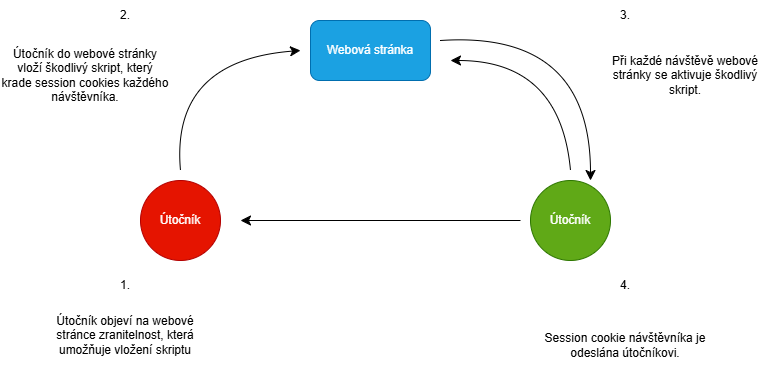

The diagram above was exported from draw.io. Its source (the exported page's mxGraphModel, read from the mxfile embedded in the PNG):
<mxGraphModel dx="859" dy="802" grid="1" gridSize="10" guides="1" tooltips="1" connect="1" arrows="1" fold="1" page="1" pageScale="1" pageWidth="827" pageHeight="1169" math="0" shadow="0">
  <root>
    <mxCell id="0" />
    <mxCell id="1" parent="0" />
    <mxCell id="vDMDdg-eA8p1C8Eha-Rg-1" value="Útočník" style="ellipse;whiteSpace=wrap;html=1;aspect=fixed;fillColor=light-dark(#e51400, #c41d0e);fontColor=#ffffff;strokeColor=#B20000;" vertex="1" parent="1">
      <mxGeometry x="220" y="490" width="80" height="80" as="geometry" />
    </mxCell>
    <mxCell id="vDMDdg-eA8p1C8Eha-Rg-3" value="Webová stránka" style="rounded=1;whiteSpace=wrap;html=1;fillColor=#1ba1e2;fontColor=#ffffff;strokeColor=#006EAF;" vertex="1" parent="1">
      <mxGeometry x="390" y="330" width="120" height="60" as="geometry" />
    </mxCell>
    <mxCell id="vDMDdg-eA8p1C8Eha-Rg-4" value="" style="endArrow=classic;html=1;rounded=0;fontSize=12;startSize=8;endSize=8;curved=1;" edge="1" parent="1">
      <mxGeometry width="50" height="50" relative="1" as="geometry">
        <mxPoint x="600" y="530" as="sourcePoint" />
        <mxPoint x="320" y="530" as="targetPoint" />
      </mxGeometry>
    </mxCell>
    <mxCell id="vDMDdg-eA8p1C8Eha-Rg-5" value="" style="endArrow=classic;html=1;rounded=0;fontSize=12;startSize=8;endSize=8;curved=1;" edge="1" parent="1">
      <mxGeometry width="50" height="50" relative="1" as="geometry">
        <mxPoint x="260" y="480" as="sourcePoint" />
        <mxPoint x="380" y="360" as="targetPoint" />
        <Array as="points">
          <mxPoint x="250" y="370" />
        </Array>
      </mxGeometry>
    </mxCell>
    <mxCell id="vDMDdg-eA8p1C8Eha-Rg-6" value="" style="endArrow=classic;html=1;rounded=0;fontSize=12;startSize=8;endSize=8;curved=1;" edge="1" parent="1">
      <mxGeometry width="50" height="50" relative="1" as="geometry">
        <mxPoint x="520" y="350" as="sourcePoint" />
        <mxPoint x="670" y="490" as="targetPoint" />
        <Array as="points">
          <mxPoint x="670" y="340" />
        </Array>
      </mxGeometry>
    </mxCell>
    <mxCell id="vDMDdg-eA8p1C8Eha-Rg-7" value="" style="endArrow=classic;html=1;rounded=0;fontSize=12;startSize=8;endSize=8;curved=1;" edge="1" parent="1">
      <mxGeometry width="50" height="50" relative="1" as="geometry">
        <mxPoint x="650" y="480" as="sourcePoint" />
        <mxPoint x="530" y="370" as="targetPoint" />
        <Array as="points">
          <mxPoint x="640" y="370" />
        </Array>
      </mxGeometry>
    </mxCell>
    <mxCell id="vDMDdg-eA8p1C8Eha-Rg-8" value="1." style="text;html=1;whiteSpace=wrap;strokeColor=none;fillColor=light-dark(#FFFFFF,#333333);align=center;verticalAlign=middle;rounded=0;" vertex="1" parent="1">
      <mxGeometry x="190" y="580" width="30" height="30" as="geometry" />
    </mxCell>
    <mxCell id="vDMDdg-eA8p1C8Eha-Rg-9" value="2." style="text;html=1;whiteSpace=wrap;strokeColor=none;fillColor=light-dark(#FFFFFF,#333333);align=center;verticalAlign=middle;rounded=0;" vertex="1" parent="1">
      <mxGeometry x="190" y="310" width="30" height="30" as="geometry" />
    </mxCell>
    <mxCell id="vDMDdg-eA8p1C8Eha-Rg-10" value="3." style="text;html=1;whiteSpace=wrap;strokeColor=none;fillColor=light-dark(#FFFFFF,#333333);align=center;verticalAlign=middle;rounded=0;" vertex="1" parent="1">
      <mxGeometry x="690" y="310" width="30" height="30" as="geometry" />
    </mxCell>
    <mxCell id="vDMDdg-eA8p1C8Eha-Rg-11" value="4." style="text;html=1;whiteSpace=wrap;strokeColor=none;fillColor=light-dark(#FFFFFF,#333333);align=center;verticalAlign=middle;rounded=0;" vertex="1" parent="1">
      <mxGeometry x="690" y="580" width="30" height="30" as="geometry" />
    </mxCell>
    <mxCell id="vDMDdg-eA8p1C8Eha-Rg-12" value="Útočník objeví na webové stránce zranitelnost, která umožňuje vložení skriptu" style="text;html=1;whiteSpace=wrap;strokeColor=none;fillColor=none;align=center;verticalAlign=middle;rounded=0;fontColor=light-dark(#000000,#0D0D0D);" vertex="1" parent="1">
      <mxGeometry x="120" y="610" width="170" height="70" as="geometry" />
    </mxCell>
    <mxCell id="vDMDdg-eA8p1C8Eha-Rg-13" value="Útočník do webové stránky vloží škodlivý skript, který krade session cookies každého návštěvníka." style="text;html=1;whiteSpace=wrap;strokeColor=none;fillColor=none;align=center;verticalAlign=middle;rounded=0;fontColor=light-dark(#000000,#000000);" vertex="1" parent="1">
      <mxGeometry x="80" y="350" width="170" height="70" as="geometry" />
    </mxCell>
    <mxCell id="vDMDdg-eA8p1C8Eha-Rg-14" value="Při každé návštěvě webové stránky se aktivuje škodlivý skript." style="text;html=1;whiteSpace=wrap;strokeColor=none;fillColor=none;align=center;verticalAlign=middle;rounded=0;fontColor=light-dark(#000000,#0A0A0A);" vertex="1" parent="1">
      <mxGeometry x="680" y="350" width="170" height="70" as="geometry" />
    </mxCell>
    <mxCell id="vDMDdg-eA8p1C8Eha-Rg-15" value="Session cookie návštěvníka je odeslána útočníkovi." style="text;html=1;whiteSpace=wrap;strokeColor=none;fillColor=none;align=center;verticalAlign=middle;rounded=0;fontColor=light-dark(#000000,#000000);" vertex="1" parent="1">
      <mxGeometry x="620" y="620" width="170" height="70" as="geometry" />
    </mxCell>
    <mxCell id="vDMDdg-eA8p1C8Eha-Rg-16" value="Útočník" style="ellipse;whiteSpace=wrap;html=1;aspect=fixed;fillColor=#60a917;strokeColor=#2D7600;fontColor=#ffffff;" vertex="1" parent="1">
      <mxGeometry x="610" y="490" width="80" height="80" as="geometry" />
    </mxCell>
  </root>
</mxGraphModel>